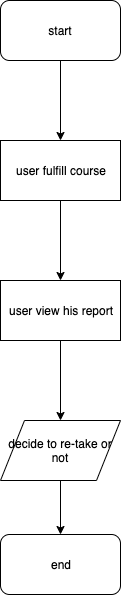

The diagram above was exported from draw.io. Its source (the exported page's mxGraphModel, read from the mxfile embedded in the PNG):
<mxGraphModel dx="892" dy="666" grid="1" gridSize="10" guides="1" tooltips="1" connect="1" arrows="1" fold="1" page="1" pageScale="1" pageWidth="827" pageHeight="1169" math="0" shadow="0">
  <root>
    <mxCell id="0" />
    <mxCell id="1" parent="0" />
    <mxCell id="yF3bc-IVIjyzJ1QlYxqV-6" value="" style="edgeStyle=orthogonalEdgeStyle;rounded=0;orthogonalLoop=1;jettySize=auto;html=1;" edge="1" parent="1" source="yF3bc-IVIjyzJ1QlYxqV-1" target="yF3bc-IVIjyzJ1QlYxqV-2">
      <mxGeometry relative="1" as="geometry" />
    </mxCell>
    <mxCell id="yF3bc-IVIjyzJ1QlYxqV-1" value="start" style="rounded=1;whiteSpace=wrap;html=1;" vertex="1" parent="1">
      <mxGeometry x="130" y="20" width="120" height="60" as="geometry" />
    </mxCell>
    <mxCell id="yF3bc-IVIjyzJ1QlYxqV-7" value="" style="edgeStyle=orthogonalEdgeStyle;rounded=0;orthogonalLoop=1;jettySize=auto;html=1;" edge="1" parent="1" source="yF3bc-IVIjyzJ1QlYxqV-2" target="yF3bc-IVIjyzJ1QlYxqV-3">
      <mxGeometry relative="1" as="geometry" />
    </mxCell>
    <mxCell id="yF3bc-IVIjyzJ1QlYxqV-2" value="user fulfill course" style="rounded=0;whiteSpace=wrap;html=1;" vertex="1" parent="1">
      <mxGeometry x="130" y="160" width="120" height="60" as="geometry" />
    </mxCell>
    <mxCell id="yF3bc-IVIjyzJ1QlYxqV-8" value="" style="edgeStyle=orthogonalEdgeStyle;rounded=0;orthogonalLoop=1;jettySize=auto;html=1;" edge="1" parent="1" source="yF3bc-IVIjyzJ1QlYxqV-3" target="yF3bc-IVIjyzJ1QlYxqV-4">
      <mxGeometry relative="1" as="geometry" />
    </mxCell>
    <mxCell id="yF3bc-IVIjyzJ1QlYxqV-3" value="user view his report" style="rounded=0;whiteSpace=wrap;html=1;" vertex="1" parent="1">
      <mxGeometry x="130" y="300" width="120" height="60" as="geometry" />
    </mxCell>
    <mxCell id="yF3bc-IVIjyzJ1QlYxqV-9" value="" style="edgeStyle=orthogonalEdgeStyle;rounded=0;orthogonalLoop=1;jettySize=auto;html=1;" edge="1" parent="1" source="yF3bc-IVIjyzJ1QlYxqV-4" target="yF3bc-IVIjyzJ1QlYxqV-5">
      <mxGeometry relative="1" as="geometry" />
    </mxCell>
    <mxCell id="yF3bc-IVIjyzJ1QlYxqV-4" value="decide to re-take or not" style="shape=parallelogram;perimeter=parallelogramPerimeter;whiteSpace=wrap;html=1;" vertex="1" parent="1">
      <mxGeometry x="130" y="440" width="120" height="60" as="geometry" />
    </mxCell>
    <mxCell id="yF3bc-IVIjyzJ1QlYxqV-5" value="end" style="rounded=1;whiteSpace=wrap;html=1;" vertex="1" parent="1">
      <mxGeometry x="130" y="554" width="120" height="60" as="geometry" />
    </mxCell>
  </root>
</mxGraphModel>